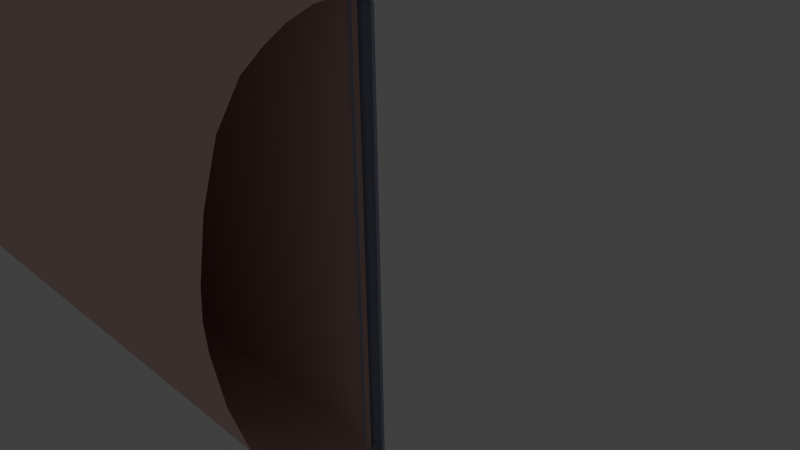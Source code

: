 # Source: guitarNeck_01.blend  (saved by Blender 2.76.0; exported with 4.5.12 LTS)
import bpy
from mathutils import Matrix  # noqa: F401  (used for matrix-valued properties, if any)

bpy.ops.wm.read_factory_settings(use_empty=True)
scene = bpy.context.scene
scene.name = 'Scene'

# ---- collections
col_collection_1 = bpy.data.collections.new('Collection 1'); scene.collection.children.link(col_collection_1)

# ---- materials (node trees are filled in below, after node groups)
mat_fretboard_matl = bpy.data.materials.new('fretboard-matl')
mat_fretboard_matl.alpha_threshold = 0.0
mat_fretboard_matl.use_transparent_shadow = False
mat_fretboard_matl.diffuse_color = (0.8, 0.5609, 0.5059, 1.0)
mat_fretboard_matl.specular_color = (0.4292, 0.4292, 0.4292)
mat_fretboard_matl.roughness = 0.5
mat_fret_matl = bpy.data.materials.new('fret-matl')
mat_fret_matl.alpha_threshold = 0.0
mat_fret_matl.use_transparent_shadow = False
mat_fret_matl.diffuse_color = (0.3427, 0.3945, 0.5122, 1.0)
mat_fret_matl.specular_color = (0.8188, 0.8085, 1.0)
mat_fret_matl.roughness = 0.5
mat_fret_matl.specular_intensity = 0.7646

# ---- material node trees

# ---- world
world_world = bpy.data.worlds.new('World'); scene.world = world_world
world_world.color = (0.05088, 0.05088, 0.05088)
world_world.use_sun_shadow = False
world_world.sun_shadow_jitter_overblur = 0.0
world_world.cycles.sampling_method = 'MANUAL'
world_world.cycles.sample_map_resolution = 256

# ---- cameras
cam_camera = bpy.data.cameras.new('Camera')
cam_camera.clip_end = 100.0
cam_camera.lens = 35.0
cam_camera.sensor_width = 32.0
cam_camera.sensor_height = 18.0
cam_camera.ortho_scale = 7.314
cam_camera.dof.focus_distance = 0.0
cam_camera.dof.aperture_fstop = 128.0

# ---- lights
light_lamp = bpy.data.lights.new('Lamp', 'POINT')
light_lamp.transmission_factor = 0.0
light_lamp.cutoff_distance = 30.0
light_lamp.energy = 1000.0
light_lamp.shadow_buffer_clip_start = 1.001
light_lamp.shadow_soft_size = 0.1
light_lamp.shadow_maximum_resolution = 0.006
light_lamp.use_absolute_resolution = True
light_lamp.cycles.use_multiple_importance_sampling = False

# ---- meshes
me_01_fretboard_mesh_001 = bpy.data.meshes.new('01-fretboard-mesh.001')
me_01_fretboard_mesh_001.from_pydata([(-0.07257, -0.03874, -1.643), (-0.07257, -1.026, 3.391e-08), (-0.07257, 0.1875, -1.915e-08), (-32.07, -0.1008, -2.12), (-32.07, -1.347, 0.0), (-32.07, 0.1845, 0.0), (-0.07257, 0.1515, -1.643), (-0.07257, 0.1875, -1.607), (-0.07257, 0.1695, -1.638), (-0.07257, 0.1827, -1.625), (-32.07, 0.1845, -2.074), (-32.07, 0.1391, -2.12), (-32.07, 0.1784, -2.097), (-32.07, 0.1618, -2.114), (-0.07257, -1.011, -0.2254), (-0.07257, -0.1229, -1.635), (-32.07, -0.207, -2.118), (-32.07, -1.328, -0.3073), (-0.07257, -0.8088, -1.064), (-32.07, -1.072, -1.385), (-0.07257, -0.4699, -1.469), (-32.07, -0.6447, -1.905), (-32.07, -1.235, -0.8551), (-0.07257, -0.9383, -0.6516), (-0.07257, -0.3117, -1.566), (-32.07, -0.4451, -2.029), (-32.07, -0.8456, -1.745), (-0.07257, -0.6293, -1.344)], [], [(10, 5, 2, 7), (6, 8, 9, 7, 2, 1, 14, 23, 18, 27, 20, 24, 15, 0), (14, 1, 4, 17), (5, 10, 12, 13, 11, 3, 16, 25, 21, 26, 19, 22, 17, 4), (10, 7, 9, 12), (12, 9, 8, 13), (13, 8, 6, 11), (11, 6, 0, 3), (0, 15, 16, 3), (23, 14, 17, 22), (27, 18, 19, 26), (24, 20, 21, 25), (18, 23, 22, 19), (15, 24, 25, 16), (20, 27, 26, 21)])
me_01_fretboard_mesh_001.materials.append(mat_fretboard_matl)
me_01_fretboard_mesh_001.use_remesh_preserve_volume = False
me_01_fretboard_mesh_001.use_remesh_preserve_attributes = False
me_01_fretboard_mesh_001.use_mirror_vertex_groups = False
me_01_fretboard_mesh_001.update()
me_02_fret_mesh = bpy.data.meshes.new('02-fret-mesh')
me_02_fret_mesh.from_pydata([(-0.06491, 0.09133, -3.164), (-0.06491, 0.0904, 3.164), (0.03434, 0.07095, -3.181), (0.03434, 0.07003, 3.181), (0.107, 0.0153, -3.228), (0.107, 0.01437, 3.228), (0.1336, -0.06073, -3.292), (0.1336, -0.06166, 3.292), (-0.2634, -0.06073, -3.292), (-0.2634, -0.06166, 3.292), (-0.2368, 0.0153, -3.228), (-0.2368, 0.01437, 3.228), (-0.1642, 0.07095, -3.181), (-0.1642, 0.07003, 3.181), (-0.2362, 0.01576, -3.228), (0.02973, 0.0719, -3.18)], [], [(0, 1, 3, 2, 15), (3, 13, 11, 5), (0, 15, 12), (8, 9, 11, 10), (10, 11, 13, 12, 14), (12, 13, 1, 0), (2, 3, 5, 4), (4, 5, 7, 6), (14, 4, 6, 8, 10), (5, 11, 9, 7), (15, 2, 4, 14, 12), (3, 1, 13)])
me_02_fret_mesh.polygons.foreach_set('use_smooth', [True] * 12)
_uv = me_02_fret_mesh.uv_layers.new(name='UVMap')
_uv.uv.foreach_set('vector', [0.05114, 0.04209, 0.05064, 0.9586, 0.03361, 0.9626, 0.03443, 0.03688, 0.03644, 0.03746, 0.03361, 0.9626, 0.06762, 0.9639, 0.0847, 0.9779, 0.01695, 0.9762, 0.05114, 0.04209, 0.03644, 0.03746, 0.06803, 0.0385, 0.1028, 3.206e-05, 0.1014, 0.9996, 0.0847, 0.9779, 0.08576, 0.02614, 0.08576, 0.02614, 0.0847, 0.9779, 0.06762, 0.9639, 0.06803, 0.0385, 0.08449, 0.02699, 0.06803, 0.0385, 0.06762, 0.9639, 0.05064, 0.9586, 0.05114, 0.04209, 0.03443, 0.03688, 0.03361, 0.9626, 0.01695, 0.9762, 0.01756, 0.02338, 0.01756, 0.02338, 0.01695, 0.9762, 6.12e-05, 1.0, 3.206e-05, 0.001399, 0.08449, 0.02699, 0.01756, 0.02338, 3.206e-05, 0.001399, 0.1028, 3.206e-05, 0.08576, 0.02614, 0.01695, 0.9762, 0.0847, 0.9779, 0.1014, 0.9996, 6.12e-05, 1.0, 0.03644, 0.03746, 0.03443, 0.03688, 0.01756, 0.02338, 0.08449, 0.02699, 0.06803, 0.0385, 0.03361, 0.9626, 0.05064, 0.9586, 0.06762, 0.9639])
me_02_fret_mesh.materials.append(mat_fret_matl)
me_02_fret_mesh.use_remesh_preserve_volume = False
me_02_fret_mesh.use_remesh_preserve_attributes = False
me_02_fret_mesh.use_mirror_vertex_groups = False
me_02_fret_mesh.update()
me_01_fretboard_mesh = bpy.data.meshes.new('01-fretboard-mesh')
me_01_fretboard_mesh.from_pydata([(-0.1451, -0.4754, -3.287), (-64.15, -0.5996, -4.24), (-0.1451, -0.09489, -3.287), (-0.1451, -0.02289, -3.214), (-0.1451, -0.05889, -3.277), (-0.1451, -0.03253, -3.251), (-64.15, -0.02887, -4.147), (-64.15, -0.1197, -4.24), (-64.15, -0.04103, -4.194), (-64.15, -0.07427, -4.228), (-0.1451, -2.421, -0.4507), (-0.1451, -0.6437, -3.271), (-64.15, -0.8119, -4.236), (-64.15, -3.053, -0.6146), (-0.1451, -2.016, -2.127), (-64.15, -2.542, -2.769), (-0.1451, -1.338, -2.938), (-64.15, -1.687, -3.81), (-64.15, -2.869, -1.71), (-0.1451, -2.275, -1.303), (-0.1451, -1.021, -3.132), (-64.15, -1.288, -4.059), (-64.15, -2.089, -3.49), (-0.1451, -1.656, -2.688), (-0.1451, -0.4754, 3.287), (-0.1451, -2.451, 0.0), (-64.15, -0.5996, 4.24), (-64.15, -3.091, 0.0), (-0.1451, -0.09489, 3.287), (-0.1451, -0.02289, 3.214), (-0.1451, -0.05889, 3.277), (-0.1451, -0.03253, 3.251), (-64.15, -0.02887, 4.147), (-64.15, -0.1197, 4.24), (-64.15, -0.04103, 4.194), (-64.15, -0.07427, 4.228), (-0.1451, -2.421, 0.4507), (-0.1451, -0.6437, 3.271), (-64.15, -0.8119, 4.236), (-64.15, -3.053, 0.6146), (-0.1451, -2.016, 2.127), (-64.15, -2.542, 2.769), (-0.1451, -1.338, 2.938), (-64.15, -1.687, 3.81), (-64.15, -2.869, 1.71), (-0.1451, -2.275, 1.303), (-0.1451, -1.021, 3.132), (-64.15, -1.288, 4.059), (-64.15, -2.089, 3.49), (-0.1451, -1.656, 2.688)], [], [(10, 25, 27, 13), (6, 3, 5, 8), (8, 5, 4, 9), (9, 4, 2, 7), (7, 2, 0, 1), (0, 11, 12, 1), (19, 10, 13, 18), (23, 14, 15, 22), (20, 16, 17, 21), (14, 19, 18, 15), (11, 20, 21, 12), (16, 23, 22, 17), (32, 29, 3, 6), (36, 39, 27, 25), (32, 34, 31, 29), (34, 35, 30, 31), (35, 33, 28, 30), (33, 26, 24, 28), (24, 26, 38, 37), (45, 44, 39, 36), (49, 48, 41, 40), (46, 47, 43, 42), (40, 41, 44, 45), (37, 38, 47, 46), (42, 43, 48, 49)])
me_01_fretboard_mesh.polygons.foreach_set('use_smooth', [True] * 25)
_uv = me_01_fretboard_mesh.uv_layers.new(name='UVMap')
_uv.uv.foreach_set('vector', [-0.001515, -1.243, -0.001905, -1.37, 0.9962, -1.494, 0.9966, -1.367, 0.9993, 0.02823, 0.001228, 0.1529, 0.001119, 0.026, 0.9992, -0.09867, 0.9992, -0.09867, 0.001119, 0.026, 0.001011, -0.1009, 0.9991, -0.2256, 0.9991, -0.2256, 0.001011, -0.1009, 0.0008972, -0.2278, 0.999, -0.3525, 0.999, -0.3525, 0.0008972, -0.2278, 0.0008378, -0.3547, 0.9989, -0.4794, 0.0008378, -0.3547, 0.0008387, -0.4816, 0.9988, -0.6062, 0.9989, -0.4794, -0.001176, -1.116, -0.001515, -1.243, 0.9966, -1.367, 0.9969, -1.241, -0.0003976, -0.8621, -0.0008041, -0.989, 0.9973, -1.114, 0.9977, -0.9868, 0.0004328, -0.6084, 1.639e-05, -0.7353, 0.998, -0.8599, 0.9984, -0.7331, -0.0008041, -0.989, -0.001176, -1.116, 0.9969, -1.241, 0.9973, -1.114, 0.0008387, -0.4816, 0.0004328, -0.6084, 0.9984, -0.7331, 0.9988, -0.6062, 1.639e-05, -0.7353, -0.0003976, -0.8621, 0.9977, -0.9868, 0.998, -0.8599, 0.9994, 0.9704, 0.001302, 0.8832, 0.001228, 0.1529, 0.9993, 0.02823, -0.002002, -1.497, 0.9961, -1.621, 0.9962, -1.494, -0.001905, -1.37, 0.9994, 0.9704, 0.9994, 1.097, 0.001305, 1.01, 0.001302, 0.8832, 0.9994, 1.097, 0.9993, 1.224, 0.001248, 1.137, 0.001305, 1.01, 0.9993, 1.224, 0.9992, 1.351, 0.001074, 1.264, 0.001248, 1.137, 0.9947, -2.636, 0.9951, -2.509, -0.002922, -2.385, -0.003326, -2.512, -0.002922, -2.385, 0.9951, -2.509, 0.9954, -2.382, -0.002506, -2.258, -0.002185, -1.623, 0.9959, -1.748, 0.9961, -1.621, -0.002002, -1.497, -0.0024, -1.877, 0.9956, -2.002, 0.9958, -1.875, -0.002326, -1.75, -0.002452, -2.131, 0.9954, -2.256, 0.9955, -2.129, -0.002431, -2.004, -0.002326, -1.75, 0.9958, -1.875, 0.9959, -1.748, -0.002185, -1.623, -0.002506, -2.258, 0.9954, -2.382, 0.9954, -2.256, -0.002452, -2.131, -0.002431, -2.004, 0.9955, -2.129, 0.9956, -2.002, -0.0024, -1.877])
me_01_fretboard_mesh.materials.append(mat_fretboard_matl)
me_01_fretboard_mesh.use_remesh_preserve_volume = False
me_01_fretboard_mesh.use_remesh_preserve_attributes = False
me_01_fretboard_mesh.use_mirror_vertex_groups = False
me_01_fretboard_mesh.update()

# ---- objects
ob_01a_fretboard_symm = bpy.data.objects.new('01a-fretboard-symm', me_01_fretboard_mesh_001)
ob_02_fret = bpy.data.objects.new('02-fret', me_02_fret_mesh)
ob_01_fretboard = bpy.data.objects.new('01-fretboard', me_01_fretboard_mesh)
ob_lamp = bpy.data.objects.new('Lamp', light_lamp)
ob_camera = bpy.data.objects.new('Camera', cam_camera)

# ---- transforms, parenting, visibility, modifiers, constraints
ob_01a_fretboard_symm.location = (-40.66, -154.0, -0.2421)
ob_01a_fretboard_symm.scale = (2.0, 2.0, 2.0)
ob_01a_fretboard_symm.hide_viewport = True
ob_01a_fretboard_symm.lineart.crease_threshold = 0.0
_m = ob_01a_fretboard_symm.modifiers.new('Mirror', 'MIRROR')
_m.use_axis = (False, False, True)
_m.use_clip = True
ob_02_fret.location = (0.0, 0.0, 0.0)
ob_02_fret.lineart.crease_threshold = 0.0
_m = ob_02_fret.modifiers.new('EdgeSplit', 'EDGE_SPLIT')
_m.split_angle = 0.5899
ob_01_fretboard.location = (0.0, 0.0, 0.0)
ob_01_fretboard.lineart.crease_threshold = 0.0
_m = ob_01_fretboard.modifiers.new('EdgeSplit', 'EDGE_SPLIT')
ob_lamp.location = (-29.05, 38.15, 12.89)
ob_lamp.rotation_euler = (0.6503, 0.05522, 1.866)
ob_lamp.lock_rotations_4d = False
ob_lamp.empty_display_type = 'ARROWS'
ob_lamp.color = (0.0, 0.0, 0.0, 0.0)
ob_lamp.lineart.crease_threshold = 0.0
ob_camera.location = (7.481, -6.508, 5.344)
ob_camera.rotation_euler = (1.109, 0.01082, 0.8149)
ob_camera.lock_rotations_4d = False
ob_camera.empty_display_type = 'ARROWS'
ob_camera.color = (0.0, 0.0, 0.0, 0.0)
ob_camera.display_type = 'WIRE'
ob_camera.lineart.crease_threshold = 0.0

# ---- collection membership
col_collection_1.objects.link(ob_01a_fretboard_symm)
col_collection_1.objects.link(ob_02_fret)
col_collection_1.objects.link(ob_01_fretboard)
col_collection_1.objects.link(ob_lamp)
col_collection_1.objects.link(ob_camera)

# ---- scene / render settings (as saved in the file)
scene.camera = ob_camera
scene.frame_start = 1; scene.frame_end = 250; scene.frame_set(1)
scene.render.engine = 'BLENDER_EEVEE_NEXT'
scene.render.resolution_percentage = 50
scene.render.dither_intensity = 0.0
scene.cycles.use_denoising = False
scene.cycles.samples = 10
scene.cycles.sampling_pattern = 'TABULATED_SOBOL'
scene.cycles.light_sampling_threshold = 0.0
scene.cycles.use_adaptive_sampling = False
scene.cycles.use_light_tree = False
scene.cycles.blur_glossy = 0.0
scene.cycles.pixel_filter_type = 'GAUSSIAN'
scene.cycles.sample_clamp_indirect = 0.0
scene.view_settings.view_transform = 'Standard'
bpy.context.view_layer.update()
